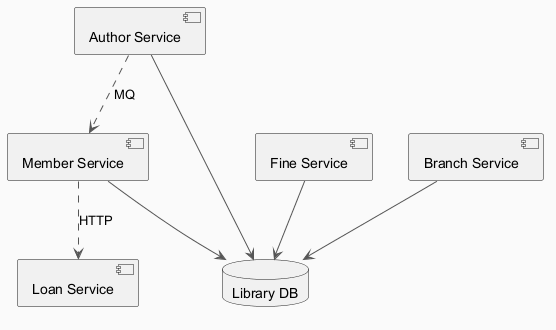

The diagram above was rendered by PlantUML. Its source (embedded in the PNG):
@startuml
skinparam backgroundColor #FAFAFA
skinparam classBackgroundColor #FFF3E0
skinparam classBorderColor #E65100
skinparam ArrowColor #555555
component "Member Service" as C_MemberService
component "Author Service" as C_AuthorService
component "Fine Service" as C_FineService
component "Branch Service" as C_BranchService
component "Loan Service" as C_LoanService
database "Library DB" as DB_library
C_MemberService --> DB_library
C_AuthorService --> DB_library
C_FineService --> DB_library
C_BranchService --> DB_library
C_AuthorService ..> C_MemberService : MQ
C_MemberService ..> C_LoanService : HTTP
@enduml